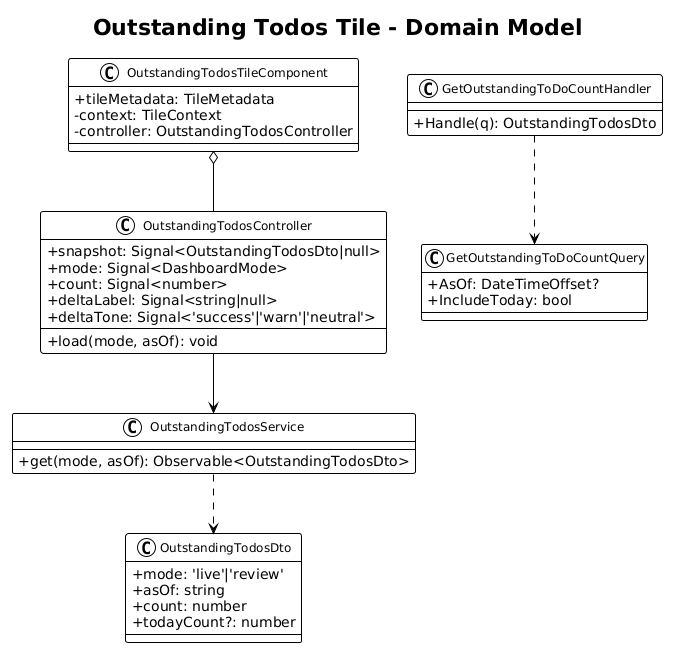

The diagram above was rendered by PlantUML. Its source (embedded in the PNG):
@startuml
!theme plain
skinparam classAttributeIconSize 0
skinparam classFontSize 12

title Outstanding Todos Tile - Domain Model

class OutstandingTodosTileComponent {
  +tileMetadata: TileMetadata
  -context: TileContext
  -controller: OutstandingTodosController
}

class OutstandingTodosController {
  +snapshot: Signal<OutstandingTodosDto|null>
  +mode: Signal<DashboardMode>
  +count: Signal<number>
  +deltaLabel: Signal<string|null>
  +deltaTone: Signal<'success'|'warn'|'neutral'>
  +load(mode, asOf): void
}

class OutstandingTodosService {
  +get(mode, asOf): Observable<OutstandingTodosDto>
}

class OutstandingTodosDto {
  +mode: 'live'|'review'
  +asOf: string
  +count: number
  +todayCount?: number
}

class GetOutstandingToDoCountQuery {
  +AsOf: DateTimeOffset?
  +IncludeToday: bool
}

class GetOutstandingToDoCountHandler {
  +Handle(q): OutstandingTodosDto
}

OutstandingTodosTileComponent o-- OutstandingTodosController
OutstandingTodosController --> OutstandingTodosService
OutstandingTodosService ..> OutstandingTodosDto
GetOutstandingToDoCountHandler ..> GetOutstandingToDoCountQuery
@enduml